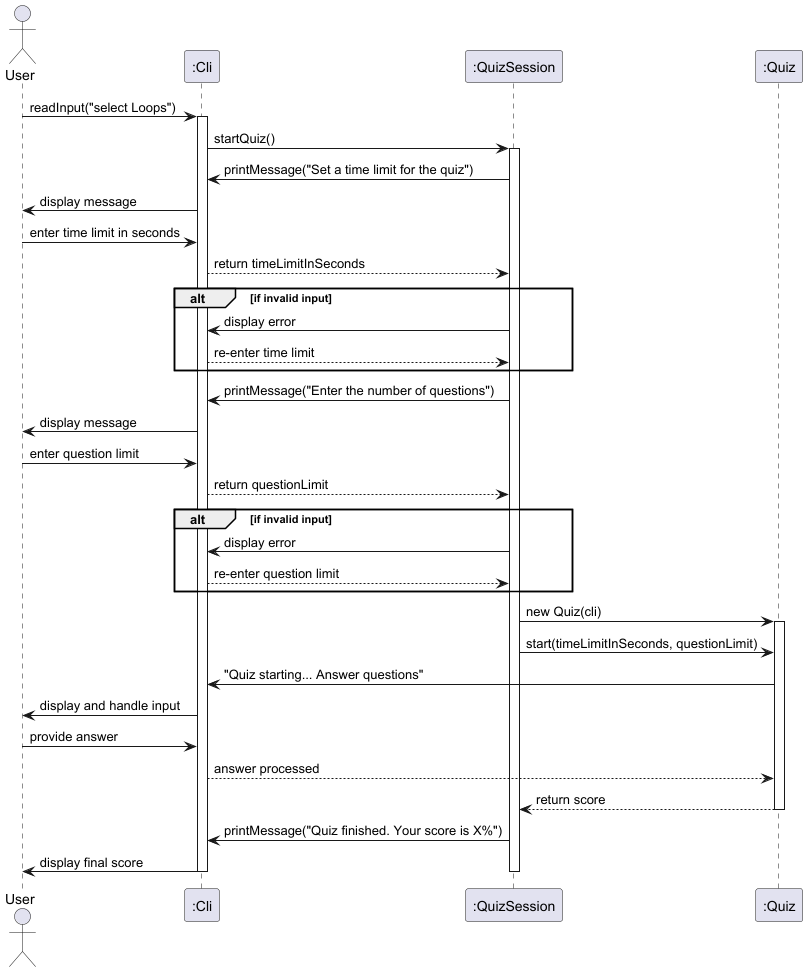

The diagram above was rendered by PlantUML. Its source (embedded in the PNG):
@startuml
actor User

participant ":Cli" as CLI
participant ":QuizSession" as QS
participant ":Quiz" as Q

User -> CLI : readInput("select Loops")
activate CLI
CLI -> QS : startQuiz()
activate QS

QS -> CLI : printMessage("Set a time limit for the quiz")
CLI -> User : display message
User -> CLI : enter time limit in seconds
CLI --> QS : return timeLimitInSeconds

alt if invalid input
    QS -> CLI : display error
    CLI --> QS : re-enter time limit
end

QS -> CLI : printMessage("Enter the number of questions")
CLI -> User : display message
User -> CLI : enter question limit
CLI --> QS : return questionLimit

alt if invalid input
    QS -> CLI : display error
    CLI --> QS : re-enter question limit
end

QS -> Q : new Quiz(cli)
activate Q
QS -> Q : start(timeLimitInSeconds, questionLimit)
Q -> CLI : "Quiz starting... Answer questions"
CLI -> User : display and handle input
User -> CLI : provide answer
CLI --> Q : answer processed

Q --> QS : return score
deactivate Q

QS -> CLI : printMessage("Quiz finished. Your score is X%")
CLI -> User : display final score

deactivate QS
deactivate CLI
@enduml